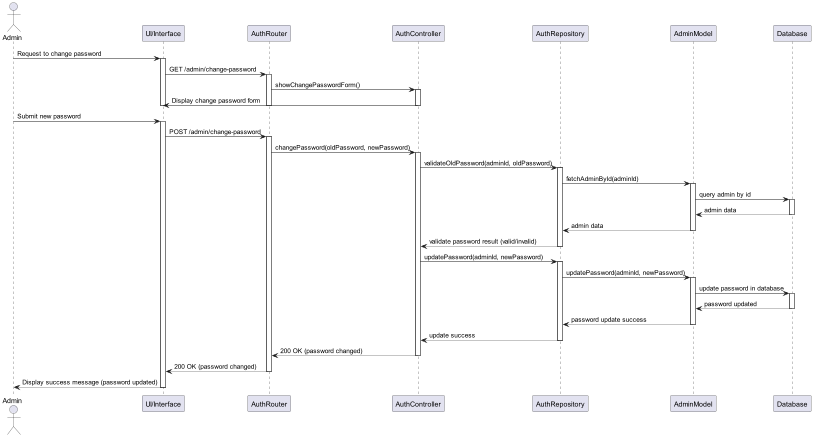

The diagram above was rendered by PlantUML. Its source (embedded in the PNG):
@startuml
actor Admin
participant "UI/Interface" as UI
participant "AuthRouter" as Router
participant "AuthController" as Controller
participant "AuthRepository" as Repository
participant "AdminModel" as AdminModel
participant "Database" as DB

Admin -> UI: Request to change password
activate UI
UI -> Router: GET /admin/change-password
activate Router
Router -> Controller: showChangePasswordForm()
activate Controller
Controller -> UI: Display change password form
deactivate Controller
deactivate Router
deactivate UI

Admin -> UI: Submit new password
activate UI
UI -> Router: POST /admin/change-password
activate Router
Router -> Controller: changePassword(oldPassword, newPassword)
activate Controller
Controller -> Repository: validateOldPassword(adminId, oldPassword)
activate Repository

Repository -> AdminModel: fetchAdminById(adminId)
activate AdminModel
AdminModel -> DB: query admin by id
activate DB
DB --> AdminModel: admin data
deactivate DB
AdminModel --> Repository: admin data
deactivate AdminModel
Repository --> Controller: validate password result (valid/invalid)
deactivate Repository

Controller -> Repository: updatePassword(adminId, newPassword)
activate Repository
Repository -> AdminModel: updatePassword(adminId, newPassword)
activate AdminModel
AdminModel -> DB: update password in database
activate DB
DB --> AdminModel: password updated
deactivate DB
AdminModel --> Repository: password update success
deactivate AdminModel
Repository --> Controller: update success
deactivate Repository

Controller --> Router: 200 OK (password changed)
deactivate Controller
Router --> UI: 200 OK (password changed)
deactivate Router
UI --> Admin: Display success message (password updated)
deactivate UI
@enduml